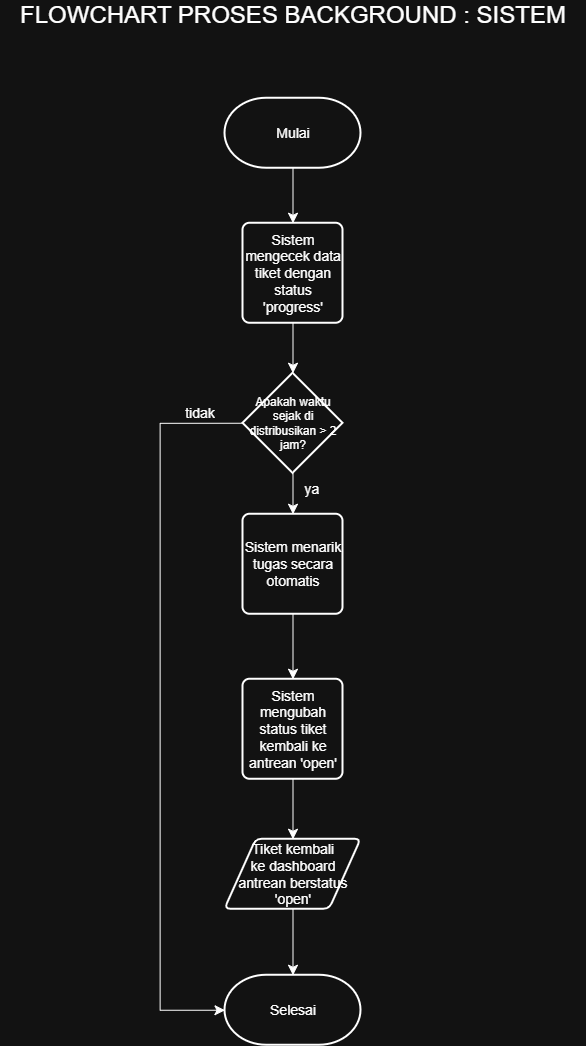

The diagram above was exported from draw.io. Its source (the exported page's mxGraphModel, read from the mxfile embedded in the PNG):
<mxGraphModel dx="913" dy="1089" grid="0" gridSize="10" guides="1" tooltips="1" connect="1" arrows="1" fold="1" page="0" pageScale="1" pageWidth="827" pageHeight="1169" math="0" shadow="0">
  <root>
    <mxCell id="0" />
    <mxCell id="1" parent="0" />
    <mxCell id="VCSFl9EuE5M5CaLiXG2n-1" parent="1" style="text;html=1;whiteSpace=wrap;strokeColor=none;fillColor=none;align=center;verticalAlign=middle;rounded=0;" value="&lt;span style=&quot;font-size: 24px;&quot;&gt;FLOWCHART PROSES BACKGROUND : SISTEM&lt;/span&gt;" vertex="1">
      <mxGeometry height="30" width="585.5" x="135.25" y="107" as="geometry" />
    </mxCell>
    <mxCell id="VCSFl9EuE5M5CaLiXG2n-23" edge="1" parent="1" source="VCSFl9EuE5M5CaLiXG2n-3" style="edgeStyle=none;curved=1;rounded=0;orthogonalLoop=1;jettySize=auto;html=1;exitX=0.5;exitY=1;exitDx=0;exitDy=0;exitPerimeter=0;fontSize=12;startSize=8;endSize=8;" target="VCSFl9EuE5M5CaLiXG2n-13">
      <mxGeometry relative="1" as="geometry" />
    </mxCell>
    <mxCell id="VCSFl9EuE5M5CaLiXG2n-3" parent="1" style="strokeWidth=2;html=1;shape=mxgraph.flowchart.terminator;whiteSpace=wrap;" value="&lt;span style=&quot;font-size: 14px;&quot;&gt;Mulai&lt;/span&gt;" vertex="1">
      <mxGeometry height="70" width="136" x="360" y="205" as="geometry" />
    </mxCell>
    <mxCell id="VCSFl9EuE5M5CaLiXG2n-28" edge="1" parent="1" source="VCSFl9EuE5M5CaLiXG2n-8" style="edgeStyle=none;curved=1;rounded=0;orthogonalLoop=1;jettySize=auto;html=1;exitX=0.5;exitY=1;exitDx=0;exitDy=0;exitPerimeter=0;fontSize=12;startSize=8;endSize=8;" target="VCSFl9EuE5M5CaLiXG2n-15">
      <mxGeometry relative="1" as="geometry" />
    </mxCell>
    <mxCell id="VCSFl9EuE5M5CaLiXG2n-8" parent="1" style="strokeWidth=2;html=1;shape=mxgraph.flowchart.decision;whiteSpace=wrap;" value="Apakah waktu sejak di distribusikan &amp;gt; 2 jam&lt;span style=&quot;background-color: transparent; color: light-dark(rgb(0, 0, 0), rgb(255, 255, 255));&quot;&gt;?&lt;/span&gt;" vertex="1">
      <mxGeometry height="100" width="100" x="378" y="480" as="geometry" />
    </mxCell>
    <mxCell id="VCSFl9EuE5M5CaLiXG2n-9" parent="1" style="strokeWidth=2;html=1;shape=mxgraph.flowchart.terminator;whiteSpace=wrap;" value="&lt;span style=&quot;font-size: 14px;&quot;&gt;Selesai&lt;/span&gt;" vertex="1">
      <mxGeometry height="70" width="136" x="360" y="1082" as="geometry" />
    </mxCell>
    <mxCell id="VCSFl9EuE5M5CaLiXG2n-13" parent="1" style="rounded=1;whiteSpace=wrap;html=1;absoluteArcSize=1;arcSize=14;strokeWidth=2;" value="&lt;span style=&quot;font-size: 14px;&quot;&gt;Sistem mengecek data tiket dengan status 'progress'&lt;/span&gt;" vertex="1">
      <mxGeometry height="100" width="100" x="378" y="330" as="geometry" />
    </mxCell>
    <mxCell id="VCSFl9EuE5M5CaLiXG2n-30" edge="1" parent="1" source="VCSFl9EuE5M5CaLiXG2n-15" style="edgeStyle=none;curved=1;rounded=0;orthogonalLoop=1;jettySize=auto;html=1;exitX=0.5;exitY=1;exitDx=0;exitDy=0;fontSize=12;startSize=8;endSize=8;" target="VCSFl9EuE5M5CaLiXG2n-19">
      <mxGeometry relative="1" as="geometry" />
    </mxCell>
    <mxCell id="VCSFl9EuE5M5CaLiXG2n-15" parent="1" style="rounded=1;whiteSpace=wrap;html=1;absoluteArcSize=1;arcSize=14;strokeWidth=2;" value="&lt;span style=&quot;font-size: 14px;&quot;&gt;Sistem menarik tugas secara otomatis&lt;/span&gt;" vertex="1">
      <mxGeometry height="100" width="100" x="378" y="621" as="geometry" />
    </mxCell>
    <mxCell id="VCSFl9EuE5M5CaLiXG2n-32" edge="1" parent="1" source="VCSFl9EuE5M5CaLiXG2n-17" style="edgeStyle=none;curved=1;rounded=0;orthogonalLoop=1;jettySize=auto;html=1;exitX=0.5;exitY=1;exitDx=0;exitDy=0;fontSize=12;startSize=8;endSize=8;" target="VCSFl9EuE5M5CaLiXG2n-9">
      <mxGeometry relative="1" as="geometry" />
    </mxCell>
    <mxCell id="VCSFl9EuE5M5CaLiXG2n-17" parent="1" style="shape=parallelogram;html=1;strokeWidth=2;perimeter=parallelogramPerimeter;whiteSpace=wrap;rounded=1;arcSize=12;size=0.23;" value="&lt;span style=&quot;font-size: 14px;&quot;&gt;Tiket kembali&lt;/span&gt;&lt;div&gt;&lt;span style=&quot;font-size: 14px;&quot;&gt;ke dashboard antrean berstatus 'open'&lt;/span&gt;&lt;/div&gt;" vertex="1">
      <mxGeometry height="70" width="136" x="360" y="946" as="geometry" />
    </mxCell>
    <mxCell id="VCSFl9EuE5M5CaLiXG2n-31" edge="1" parent="1" source="VCSFl9EuE5M5CaLiXG2n-19" style="edgeStyle=none;curved=1;rounded=0;orthogonalLoop=1;jettySize=auto;html=1;exitX=0.5;exitY=1;exitDx=0;exitDy=0;fontSize=12;startSize=8;endSize=8;" target="VCSFl9EuE5M5CaLiXG2n-17">
      <mxGeometry relative="1" as="geometry" />
    </mxCell>
    <mxCell id="VCSFl9EuE5M5CaLiXG2n-19" parent="1" style="rounded=1;whiteSpace=wrap;html=1;absoluteArcSize=1;arcSize=14;strokeWidth=2;" value="&lt;span style=&quot;font-size: 14px;&quot;&gt;Sistem mengubah status tiket kembali ke antrean 'open'&lt;/span&gt;" vertex="1">
      <mxGeometry height="100" width="100" x="378" y="786" as="geometry" />
    </mxCell>
    <mxCell id="VCSFl9EuE5M5CaLiXG2n-25" edge="1" parent="1" source="VCSFl9EuE5M5CaLiXG2n-13" style="edgeStyle=none;curved=1;rounded=0;orthogonalLoop=1;jettySize=auto;html=1;exitX=0.5;exitY=1;exitDx=0;exitDy=0;entryX=0.5;entryY=0;entryDx=0;entryDy=0;entryPerimeter=0;fontSize=12;startSize=8;endSize=8;" target="VCSFl9EuE5M5CaLiXG2n-8">
      <mxGeometry relative="1" as="geometry" />
    </mxCell>
    <mxCell id="VCSFl9EuE5M5CaLiXG2n-26" edge="1" parent="1" source="VCSFl9EuE5M5CaLiXG2n-8" style="edgeStyle=orthogonalEdgeStyle;rounded=0;orthogonalLoop=1;jettySize=auto;html=1;exitX=0;exitY=0.5;exitDx=0;exitDy=0;exitPerimeter=0;entryX=0;entryY=0.5;entryDx=0;entryDy=0;entryPerimeter=0;fontSize=12;startSize=8;endSize=8;" target="VCSFl9EuE5M5CaLiXG2n-9">
      <mxGeometry relative="1" as="geometry">
        <Array as="points">
          <mxPoint x="295.07" y="530" />
          <mxPoint x="295.07" y="1117.03" />
        </Array>
      </mxGeometry>
    </mxCell>
    <mxCell id="VCSFl9EuE5M5CaLiXG2n-27" parent="1" style="text;html=1;whiteSpace=wrap;strokeColor=none;fillColor=none;align=center;verticalAlign=middle;rounded=0;" value="&lt;font style=&quot;font-size: 14px;&quot;&gt;tidak&lt;/font&gt;" vertex="1">
      <mxGeometry height="30" width="60" x="305" y="505" as="geometry" />
    </mxCell>
    <mxCell id="VCSFl9EuE5M5CaLiXG2n-29" parent="1" style="text;html=1;whiteSpace=wrap;strokeColor=none;fillColor=none;align=center;verticalAlign=middle;rounded=0;" value="&lt;font style=&quot;font-size: 14px;&quot;&gt;ya&lt;/font&gt;" vertex="1">
      <mxGeometry height="30" width="60" x="417" y="581" as="geometry" />
    </mxCell>
  </root>
</mxGraphModel>